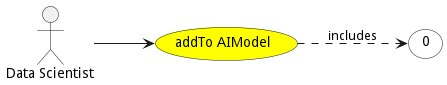

The diagram above was rendered by PlantUML. Its source (embedded in the PNG):
@startuml


left to right direction

usecase "addTo AIModel" as addToAIModel #yellow

Actor "Data Scientist" as DataScientist

DataScientist --> addToAIModel









usecase "0" as 0 #white

addToAIModel ..> 0 : includes



@enduml